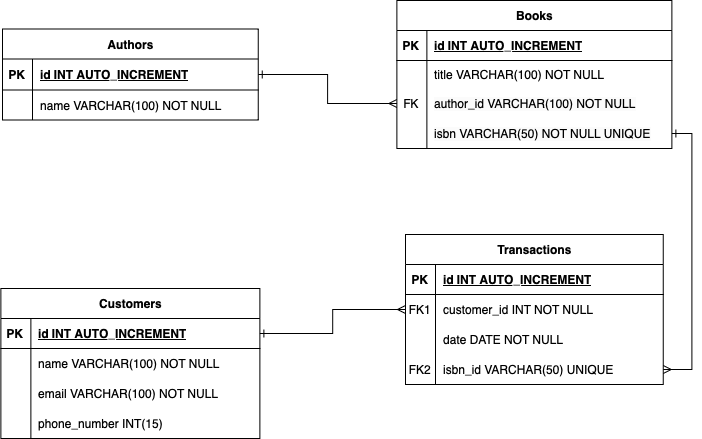

The diagram above was exported from draw.io. Its source (the exported page's mxGraphModel, read from the mxfile embedded in the PNG):
<mxGraphModel dx="1074" dy="738" grid="1" gridSize="18" guides="1" tooltips="1" connect="1" arrows="1" fold="1" page="1" pageScale="1" pageWidth="850" pageHeight="1100" math="0" shadow="0" extFonts="Permanent Marker^https://fonts.googleapis.com/css?family=Permanent+Marker">
  <root>
    <mxCell id="0" />
    <mxCell id="1" parent="0" />
    <mxCell id="2vWbM0LCxiIHnHJIjik--1" value="Books" style="shape=table;startSize=30;container=1;collapsible=1;childLayout=tableLayout;fixedRows=1;rowLines=0;fontStyle=1;align=center;resizeLast=1;html=1;" parent="1" vertex="1">
      <mxGeometry x="459.38" y="72" width="275" height="148" as="geometry" />
    </mxCell>
    <mxCell id="2vWbM0LCxiIHnHJIjik--2" value="" style="shape=tableRow;horizontal=0;startSize=0;swimlaneHead=0;swimlaneBody=0;fillColor=none;collapsible=0;dropTarget=0;points=[[0,0.5],[1,0.5]];portConstraint=eastwest;top=0;left=0;right=0;bottom=1;" parent="2vWbM0LCxiIHnHJIjik--1" vertex="1">
      <mxGeometry y="30" width="275" height="30" as="geometry" />
    </mxCell>
    <mxCell id="2vWbM0LCxiIHnHJIjik--3" value="PK" style="shape=partialRectangle;connectable=0;fillColor=none;top=0;left=0;bottom=0;right=0;fontStyle=1;overflow=hidden;whiteSpace=wrap;html=1;" parent="2vWbM0LCxiIHnHJIjik--2" vertex="1">
      <mxGeometry width="30" height="30" as="geometry">
        <mxRectangle width="30" height="30" as="alternateBounds" />
      </mxGeometry>
    </mxCell>
    <mxCell id="2vWbM0LCxiIHnHJIjik--4" value="id INT AUTO_INCREMENT" style="shape=partialRectangle;connectable=0;fillColor=none;top=0;left=0;bottom=0;right=0;align=left;spacingLeft=6;fontStyle=5;overflow=hidden;whiteSpace=wrap;html=1;" parent="2vWbM0LCxiIHnHJIjik--2" vertex="1">
      <mxGeometry x="30" width="245" height="30" as="geometry">
        <mxRectangle width="245" height="30" as="alternateBounds" />
      </mxGeometry>
    </mxCell>
    <mxCell id="2vWbM0LCxiIHnHJIjik--5" value="" style="shape=tableRow;horizontal=0;startSize=0;swimlaneHead=0;swimlaneBody=0;fillColor=none;collapsible=0;dropTarget=0;points=[[0,0.5],[1,0.5]];portConstraint=eastwest;top=0;left=0;right=0;bottom=0;" parent="2vWbM0LCxiIHnHJIjik--1" vertex="1">
      <mxGeometry y="60" width="275" height="28" as="geometry" />
    </mxCell>
    <mxCell id="2vWbM0LCxiIHnHJIjik--6" value="" style="shape=partialRectangle;connectable=0;fillColor=none;top=0;left=0;bottom=0;right=0;editable=1;overflow=hidden;whiteSpace=wrap;html=1;" parent="2vWbM0LCxiIHnHJIjik--5" vertex="1">
      <mxGeometry width="30" height="28" as="geometry">
        <mxRectangle width="30" height="28" as="alternateBounds" />
      </mxGeometry>
    </mxCell>
    <mxCell id="2vWbM0LCxiIHnHJIjik--7" value="title VARCHAR(100) NOT NULL" style="shape=partialRectangle;connectable=0;fillColor=none;top=0;left=0;bottom=0;right=0;align=left;spacingLeft=6;overflow=hidden;whiteSpace=wrap;html=1;" parent="2vWbM0LCxiIHnHJIjik--5" vertex="1">
      <mxGeometry x="30" width="245" height="28" as="geometry">
        <mxRectangle width="245" height="28" as="alternateBounds" />
      </mxGeometry>
    </mxCell>
    <mxCell id="2vWbM0LCxiIHnHJIjik--8" value="" style="shape=tableRow;horizontal=0;startSize=0;swimlaneHead=0;swimlaneBody=0;fillColor=none;collapsible=0;dropTarget=0;points=[[0,0.5],[1,0.5]];portConstraint=eastwest;top=0;left=0;right=0;bottom=0;" parent="2vWbM0LCxiIHnHJIjik--1" vertex="1">
      <mxGeometry y="88" width="275" height="30" as="geometry" />
    </mxCell>
    <mxCell id="2vWbM0LCxiIHnHJIjik--9" value="FK" style="shape=partialRectangle;connectable=0;fillColor=none;top=0;left=0;bottom=0;right=0;editable=1;overflow=hidden;whiteSpace=wrap;html=1;" parent="2vWbM0LCxiIHnHJIjik--8" vertex="1">
      <mxGeometry width="30" height="30" as="geometry">
        <mxRectangle width="30" height="30" as="alternateBounds" />
      </mxGeometry>
    </mxCell>
    <mxCell id="2vWbM0LCxiIHnHJIjik--10" value="&lt;span style=&quot;caret-color: rgb(0, 0, 0); color: rgb(0, 0, 0); font-family: Helvetica; font-size: 12px; font-style: normal; font-variant-caps: normal; font-weight: 400; letter-spacing: normal; orphans: auto; text-align: left; text-indent: 0px; text-transform: none; white-space: normal; widows: auto; word-spacing: 0px; -webkit-text-stroke-width: 0px; background-color: rgb(251, 251, 251); text-decoration: none; display: inline !important; float: none;&quot;&gt;author_id VARCHAR(100) NOT NULL&lt;/span&gt;" style="shape=partialRectangle;connectable=0;fillColor=none;top=0;left=0;bottom=0;right=0;align=left;spacingLeft=6;overflow=hidden;whiteSpace=wrap;html=1;" parent="2vWbM0LCxiIHnHJIjik--8" vertex="1">
      <mxGeometry x="30" width="245" height="30" as="geometry">
        <mxRectangle width="245" height="30" as="alternateBounds" />
      </mxGeometry>
    </mxCell>
    <mxCell id="2vWbM0LCxiIHnHJIjik--11" value="" style="shape=tableRow;horizontal=0;startSize=0;swimlaneHead=0;swimlaneBody=0;fillColor=none;collapsible=0;dropTarget=0;points=[[0,0.5],[1,0.5]];portConstraint=eastwest;top=0;left=0;right=0;bottom=0;" parent="2vWbM0LCxiIHnHJIjik--1" vertex="1">
      <mxGeometry y="118" width="275" height="30" as="geometry" />
    </mxCell>
    <mxCell id="2vWbM0LCxiIHnHJIjik--12" value="" style="shape=partialRectangle;connectable=0;fillColor=none;top=0;left=0;bottom=0;right=0;editable=1;overflow=hidden;whiteSpace=wrap;html=1;" parent="2vWbM0LCxiIHnHJIjik--11" vertex="1">
      <mxGeometry width="30" height="30" as="geometry">
        <mxRectangle width="30" height="30" as="alternateBounds" />
      </mxGeometry>
    </mxCell>
    <mxCell id="2vWbM0LCxiIHnHJIjik--13" value="&lt;span style=&quot;caret-color: rgb(0, 0, 0); color: rgb(0, 0, 0); font-family: Helvetica; font-size: 12px; font-style: normal; font-variant-caps: normal; font-weight: 400; letter-spacing: normal; orphans: auto; text-align: left; text-indent: 0px; text-transform: none; white-space: normal; widows: auto; word-spacing: 0px; -webkit-text-stroke-width: 0px; background-color: rgb(251, 251, 251); text-decoration: none; display: inline !important; float: none;&quot;&gt;isbn VARCHAR(50) NOT NULL UNIQUE&lt;/span&gt;" style="shape=partialRectangle;connectable=0;fillColor=none;top=0;left=0;bottom=0;right=0;align=left;spacingLeft=6;overflow=hidden;whiteSpace=wrap;html=1;" parent="2vWbM0LCxiIHnHJIjik--11" vertex="1">
      <mxGeometry x="30" width="245" height="30" as="geometry">
        <mxRectangle width="245" height="30" as="alternateBounds" />
      </mxGeometry>
    </mxCell>
    <mxCell id="2vWbM0LCxiIHnHJIjik--14" value="Authors" style="shape=table;startSize=30;container=1;collapsible=1;childLayout=tableLayout;fixedRows=1;rowLines=0;fontStyle=1;align=center;resizeLast=1;html=1;" parent="1" vertex="1">
      <mxGeometry x="65" y="100.5" width="255.75" height="91" as="geometry" />
    </mxCell>
    <mxCell id="2vWbM0LCxiIHnHJIjik--15" value="" style="shape=tableRow;horizontal=0;startSize=0;swimlaneHead=0;swimlaneBody=0;fillColor=none;collapsible=0;dropTarget=0;points=[[0,0.5],[1,0.5]];portConstraint=eastwest;top=0;left=0;right=0;bottom=1;" parent="2vWbM0LCxiIHnHJIjik--14" vertex="1">
      <mxGeometry y="30" width="255.75" height="31" as="geometry" />
    </mxCell>
    <mxCell id="2vWbM0LCxiIHnHJIjik--16" value="PK" style="shape=partialRectangle;connectable=0;fillColor=none;top=0;left=0;bottom=0;right=0;fontStyle=1;overflow=hidden;whiteSpace=wrap;html=1;" parent="2vWbM0LCxiIHnHJIjik--15" vertex="1">
      <mxGeometry width="30" height="31" as="geometry">
        <mxRectangle width="30" height="31" as="alternateBounds" />
      </mxGeometry>
    </mxCell>
    <mxCell id="2vWbM0LCxiIHnHJIjik--17" value="id INT AUTO_INCREMENT" style="shape=partialRectangle;connectable=0;fillColor=none;top=0;left=0;bottom=0;right=0;align=left;spacingLeft=6;fontStyle=5;overflow=hidden;whiteSpace=wrap;html=1;" parent="2vWbM0LCxiIHnHJIjik--15" vertex="1">
      <mxGeometry x="30" width="225.75" height="31" as="geometry">
        <mxRectangle width="225.75" height="31" as="alternateBounds" />
      </mxGeometry>
    </mxCell>
    <mxCell id="2vWbM0LCxiIHnHJIjik--18" value="" style="shape=tableRow;horizontal=0;startSize=0;swimlaneHead=0;swimlaneBody=0;fillColor=none;collapsible=0;dropTarget=0;points=[[0,0.5],[1,0.5]];portConstraint=eastwest;top=0;left=0;right=0;bottom=0;" parent="2vWbM0LCxiIHnHJIjik--14" vertex="1">
      <mxGeometry y="61" width="255.75" height="30" as="geometry" />
    </mxCell>
    <mxCell id="2vWbM0LCxiIHnHJIjik--19" value="" style="shape=partialRectangle;connectable=0;fillColor=none;top=0;left=0;bottom=0;right=0;editable=1;overflow=hidden;whiteSpace=wrap;html=1;" parent="2vWbM0LCxiIHnHJIjik--18" vertex="1">
      <mxGeometry width="30" height="30" as="geometry">
        <mxRectangle width="30" height="30" as="alternateBounds" />
      </mxGeometry>
    </mxCell>
    <mxCell id="2vWbM0LCxiIHnHJIjik--20" value="name VARCHAR(100) NOT NULL" style="shape=partialRectangle;connectable=0;fillColor=none;top=0;left=0;bottom=0;right=0;align=left;spacingLeft=6;overflow=hidden;whiteSpace=wrap;html=1;" parent="2vWbM0LCxiIHnHJIjik--18" vertex="1">
      <mxGeometry x="30" width="225.75" height="30" as="geometry">
        <mxRectangle width="225.75" height="30" as="alternateBounds" />
      </mxGeometry>
    </mxCell>
    <mxCell id="2vWbM0LCxiIHnHJIjik--27" value="Customers" style="shape=table;startSize=30;container=1;collapsible=1;childLayout=tableLayout;fixedRows=1;rowLines=0;fontStyle=1;align=center;resizeLast=1;html=1;" parent="1" vertex="1">
      <mxGeometry x="63.38" y="360" width="259" height="150" as="geometry" />
    </mxCell>
    <mxCell id="2vWbM0LCxiIHnHJIjik--28" value="" style="shape=tableRow;horizontal=0;startSize=0;swimlaneHead=0;swimlaneBody=0;fillColor=none;collapsible=0;dropTarget=0;points=[[0,0.5],[1,0.5]];portConstraint=eastwest;top=0;left=0;right=0;bottom=1;" parent="2vWbM0LCxiIHnHJIjik--27" vertex="1">
      <mxGeometry y="30" width="259" height="30" as="geometry" />
    </mxCell>
    <mxCell id="2vWbM0LCxiIHnHJIjik--29" value="PK" style="shape=partialRectangle;connectable=0;fillColor=none;top=0;left=0;bottom=0;right=0;fontStyle=1;overflow=hidden;whiteSpace=wrap;html=1;" parent="2vWbM0LCxiIHnHJIjik--28" vertex="1">
      <mxGeometry width="30" height="30" as="geometry">
        <mxRectangle width="30" height="30" as="alternateBounds" />
      </mxGeometry>
    </mxCell>
    <mxCell id="2vWbM0LCxiIHnHJIjik--30" value="id INT AUTO_INCREMENT" style="shape=partialRectangle;connectable=0;fillColor=none;top=0;left=0;bottom=0;right=0;align=left;spacingLeft=6;fontStyle=5;overflow=hidden;whiteSpace=wrap;html=1;" parent="2vWbM0LCxiIHnHJIjik--28" vertex="1">
      <mxGeometry x="30" width="229" height="30" as="geometry">
        <mxRectangle width="229" height="30" as="alternateBounds" />
      </mxGeometry>
    </mxCell>
    <mxCell id="2vWbM0LCxiIHnHJIjik--31" value="" style="shape=tableRow;horizontal=0;startSize=0;swimlaneHead=0;swimlaneBody=0;fillColor=none;collapsible=0;dropTarget=0;points=[[0,0.5],[1,0.5]];portConstraint=eastwest;top=0;left=0;right=0;bottom=0;" parent="2vWbM0LCxiIHnHJIjik--27" vertex="1">
      <mxGeometry y="60" width="259" height="30" as="geometry" />
    </mxCell>
    <mxCell id="2vWbM0LCxiIHnHJIjik--32" value="" style="shape=partialRectangle;connectable=0;fillColor=none;top=0;left=0;bottom=0;right=0;editable=1;overflow=hidden;whiteSpace=wrap;html=1;" parent="2vWbM0LCxiIHnHJIjik--31" vertex="1">
      <mxGeometry width="30" height="30" as="geometry">
        <mxRectangle width="30" height="30" as="alternateBounds" />
      </mxGeometry>
    </mxCell>
    <mxCell id="2vWbM0LCxiIHnHJIjik--33" value="name VARCHAR(100) NOT NULL" style="shape=partialRectangle;connectable=0;fillColor=none;top=0;left=0;bottom=0;right=0;align=left;spacingLeft=6;overflow=hidden;whiteSpace=wrap;html=1;" parent="2vWbM0LCxiIHnHJIjik--31" vertex="1">
      <mxGeometry x="30" width="229" height="30" as="geometry">
        <mxRectangle width="229" height="30" as="alternateBounds" />
      </mxGeometry>
    </mxCell>
    <mxCell id="2vWbM0LCxiIHnHJIjik--34" value="" style="shape=tableRow;horizontal=0;startSize=0;swimlaneHead=0;swimlaneBody=0;fillColor=none;collapsible=0;dropTarget=0;points=[[0,0.5],[1,0.5]];portConstraint=eastwest;top=0;left=0;right=0;bottom=0;" parent="2vWbM0LCxiIHnHJIjik--27" vertex="1">
      <mxGeometry y="90" width="259" height="30" as="geometry" />
    </mxCell>
    <mxCell id="2vWbM0LCxiIHnHJIjik--35" value="" style="shape=partialRectangle;connectable=0;fillColor=none;top=0;left=0;bottom=0;right=0;editable=1;overflow=hidden;whiteSpace=wrap;html=1;" parent="2vWbM0LCxiIHnHJIjik--34" vertex="1">
      <mxGeometry width="30" height="30" as="geometry">
        <mxRectangle width="30" height="30" as="alternateBounds" />
      </mxGeometry>
    </mxCell>
    <mxCell id="2vWbM0LCxiIHnHJIjik--36" value="email VARCHAR(100) NOT NULL" style="shape=partialRectangle;connectable=0;fillColor=none;top=0;left=0;bottom=0;right=0;align=left;spacingLeft=6;overflow=hidden;whiteSpace=wrap;html=1;" parent="2vWbM0LCxiIHnHJIjik--34" vertex="1">
      <mxGeometry x="30" width="229" height="30" as="geometry">
        <mxRectangle width="229" height="30" as="alternateBounds" />
      </mxGeometry>
    </mxCell>
    <mxCell id="2vWbM0LCxiIHnHJIjik--37" value="" style="shape=tableRow;horizontal=0;startSize=0;swimlaneHead=0;swimlaneBody=0;fillColor=none;collapsible=0;dropTarget=0;points=[[0,0.5],[1,0.5]];portConstraint=eastwest;top=0;left=0;right=0;bottom=0;" parent="2vWbM0LCxiIHnHJIjik--27" vertex="1">
      <mxGeometry y="120" width="259" height="30" as="geometry" />
    </mxCell>
    <mxCell id="2vWbM0LCxiIHnHJIjik--38" value="" style="shape=partialRectangle;connectable=0;fillColor=none;top=0;left=0;bottom=0;right=0;editable=1;overflow=hidden;whiteSpace=wrap;html=1;" parent="2vWbM0LCxiIHnHJIjik--37" vertex="1">
      <mxGeometry width="30" height="30" as="geometry">
        <mxRectangle width="30" height="30" as="alternateBounds" />
      </mxGeometry>
    </mxCell>
    <mxCell id="2vWbM0LCxiIHnHJIjik--39" value="phone_number INT(15)" style="shape=partialRectangle;connectable=0;fillColor=none;top=0;left=0;bottom=0;right=0;align=left;spacingLeft=6;overflow=hidden;whiteSpace=wrap;html=1;" parent="2vWbM0LCxiIHnHJIjik--37" vertex="1">
      <mxGeometry x="30" width="229" height="30" as="geometry">
        <mxRectangle width="229" height="30" as="alternateBounds" />
      </mxGeometry>
    </mxCell>
    <mxCell id="2vWbM0LCxiIHnHJIjik--40" value="Transactions" style="shape=table;startSize=30;container=1;collapsible=1;childLayout=tableLayout;fixedRows=1;rowLines=0;fontStyle=1;align=center;resizeLast=1;html=1;" parent="1" vertex="1">
      <mxGeometry x="468" y="306" width="257.75" height="150" as="geometry" />
    </mxCell>
    <mxCell id="2vWbM0LCxiIHnHJIjik--41" value="" style="shape=tableRow;horizontal=0;startSize=0;swimlaneHead=0;swimlaneBody=0;fillColor=none;collapsible=0;dropTarget=0;points=[[0,0.5],[1,0.5]];portConstraint=eastwest;top=0;left=0;right=0;bottom=1;" parent="2vWbM0LCxiIHnHJIjik--40" vertex="1">
      <mxGeometry y="30" width="257.75" height="30" as="geometry" />
    </mxCell>
    <mxCell id="2vWbM0LCxiIHnHJIjik--42" value="PK" style="shape=partialRectangle;connectable=0;fillColor=none;top=0;left=0;bottom=0;right=0;fontStyle=1;overflow=hidden;whiteSpace=wrap;html=1;" parent="2vWbM0LCxiIHnHJIjik--41" vertex="1">
      <mxGeometry width="30" height="30" as="geometry">
        <mxRectangle width="30" height="30" as="alternateBounds" />
      </mxGeometry>
    </mxCell>
    <mxCell id="2vWbM0LCxiIHnHJIjik--43" value="id INT AUTO_INCREMENT" style="shape=partialRectangle;connectable=0;fillColor=none;top=0;left=0;bottom=0;right=0;align=left;spacingLeft=6;fontStyle=5;overflow=hidden;whiteSpace=wrap;html=1;" parent="2vWbM0LCxiIHnHJIjik--41" vertex="1">
      <mxGeometry x="30" width="227.75" height="30" as="geometry">
        <mxRectangle width="227.75" height="30" as="alternateBounds" />
      </mxGeometry>
    </mxCell>
    <mxCell id="2vWbM0LCxiIHnHJIjik--44" value="" style="shape=tableRow;horizontal=0;startSize=0;swimlaneHead=0;swimlaneBody=0;fillColor=none;collapsible=0;dropTarget=0;points=[[0,0.5],[1,0.5]];portConstraint=eastwest;top=0;left=0;right=0;bottom=0;" parent="2vWbM0LCxiIHnHJIjik--40" vertex="1">
      <mxGeometry y="60" width="257.75" height="30" as="geometry" />
    </mxCell>
    <mxCell id="2vWbM0LCxiIHnHJIjik--45" value="FK1" style="shape=partialRectangle;connectable=0;fillColor=none;top=0;left=0;bottom=0;right=0;editable=1;overflow=hidden;whiteSpace=wrap;html=1;" parent="2vWbM0LCxiIHnHJIjik--44" vertex="1">
      <mxGeometry width="30" height="30" as="geometry">
        <mxRectangle width="30" height="30" as="alternateBounds" />
      </mxGeometry>
    </mxCell>
    <mxCell id="2vWbM0LCxiIHnHJIjik--46" value="customer_id INT NOT NULL" style="shape=partialRectangle;connectable=0;fillColor=none;top=0;left=0;bottom=0;right=0;align=left;spacingLeft=6;overflow=hidden;whiteSpace=wrap;html=1;" parent="2vWbM0LCxiIHnHJIjik--44" vertex="1">
      <mxGeometry x="30" width="227.75" height="30" as="geometry">
        <mxRectangle width="227.75" height="30" as="alternateBounds" />
      </mxGeometry>
    </mxCell>
    <mxCell id="2vWbM0LCxiIHnHJIjik--47" value="" style="shape=tableRow;horizontal=0;startSize=0;swimlaneHead=0;swimlaneBody=0;fillColor=none;collapsible=0;dropTarget=0;points=[[0,0.5],[1,0.5]];portConstraint=eastwest;top=0;left=0;right=0;bottom=0;" parent="2vWbM0LCxiIHnHJIjik--40" vertex="1">
      <mxGeometry y="90" width="257.75" height="30" as="geometry" />
    </mxCell>
    <mxCell id="2vWbM0LCxiIHnHJIjik--48" value="" style="shape=partialRectangle;connectable=0;fillColor=none;top=0;left=0;bottom=0;right=0;editable=1;overflow=hidden;whiteSpace=wrap;html=1;" parent="2vWbM0LCxiIHnHJIjik--47" vertex="1">
      <mxGeometry width="30" height="30" as="geometry">
        <mxRectangle width="30" height="30" as="alternateBounds" />
      </mxGeometry>
    </mxCell>
    <mxCell id="2vWbM0LCxiIHnHJIjik--49" value="date DATE NOT NULL" style="shape=partialRectangle;connectable=0;fillColor=none;top=0;left=0;bottom=0;right=0;align=left;spacingLeft=6;overflow=hidden;whiteSpace=wrap;html=1;" parent="2vWbM0LCxiIHnHJIjik--47" vertex="1">
      <mxGeometry x="30" width="227.75" height="30" as="geometry">
        <mxRectangle width="227.75" height="30" as="alternateBounds" />
      </mxGeometry>
    </mxCell>
    <mxCell id="2vWbM0LCxiIHnHJIjik--50" value="" style="shape=tableRow;horizontal=0;startSize=0;swimlaneHead=0;swimlaneBody=0;fillColor=none;collapsible=0;dropTarget=0;points=[[0,0.5],[1,0.5]];portConstraint=eastwest;top=0;left=0;right=0;bottom=0;" parent="2vWbM0LCxiIHnHJIjik--40" vertex="1">
      <mxGeometry y="120" width="257.75" height="30" as="geometry" />
    </mxCell>
    <mxCell id="2vWbM0LCxiIHnHJIjik--51" value="FK2" style="shape=partialRectangle;connectable=0;fillColor=none;top=0;left=0;bottom=0;right=0;editable=1;overflow=hidden;whiteSpace=wrap;html=1;" parent="2vWbM0LCxiIHnHJIjik--50" vertex="1">
      <mxGeometry width="30" height="30" as="geometry">
        <mxRectangle width="30" height="30" as="alternateBounds" />
      </mxGeometry>
    </mxCell>
    <mxCell id="2vWbM0LCxiIHnHJIjik--52" value="isbn_id VARCHAR(50) UNIQUE" style="shape=partialRectangle;connectable=0;fillColor=none;top=0;left=0;bottom=0;right=0;align=left;spacingLeft=6;overflow=hidden;whiteSpace=wrap;html=1;" parent="2vWbM0LCxiIHnHJIjik--50" vertex="1">
      <mxGeometry x="30" width="227.75" height="30" as="geometry">
        <mxRectangle width="227.75" height="30" as="alternateBounds" />
      </mxGeometry>
    </mxCell>
    <mxCell id="ESRWzB51GEL6O9GalWPq-2" style="edgeStyle=orthogonalEdgeStyle;rounded=0;orthogonalLoop=1;jettySize=auto;html=1;exitX=1;exitY=0.5;exitDx=0;exitDy=0;entryX=0;entryY=0.5;entryDx=0;entryDy=0;startArrow=ERone;startFill=0;endArrow=ERmany;endFill=0;" edge="1" parent="1" source="2vWbM0LCxiIHnHJIjik--28" target="2vWbM0LCxiIHnHJIjik--44">
      <mxGeometry relative="1" as="geometry" />
    </mxCell>
    <mxCell id="ESRWzB51GEL6O9GalWPq-4" style="edgeStyle=orthogonalEdgeStyle;rounded=0;orthogonalLoop=1;jettySize=auto;html=1;exitX=1;exitY=0.5;exitDx=0;exitDy=0;entryX=0;entryY=0.5;entryDx=0;entryDy=0;startArrow=ERone;startFill=0;endArrow=ERmany;endFill=0;" edge="1" parent="1" source="2vWbM0LCxiIHnHJIjik--15" target="2vWbM0LCxiIHnHJIjik--8">
      <mxGeometry relative="1" as="geometry" />
    </mxCell>
    <mxCell id="ESRWzB51GEL6O9GalWPq-18" style="edgeStyle=orthogonalEdgeStyle;rounded=0;orthogonalLoop=1;jettySize=auto;html=1;exitX=1;exitY=0.5;exitDx=0;exitDy=0;entryX=1;entryY=0.5;entryDx=0;entryDy=0;startArrow=ERone;startFill=0;endArrow=ERmany;endFill=0;" edge="1" parent="1" source="2vWbM0LCxiIHnHJIjik--11" target="2vWbM0LCxiIHnHJIjik--50">
      <mxGeometry relative="1" as="geometry" />
    </mxCell>
  </root>
</mxGraphModel>